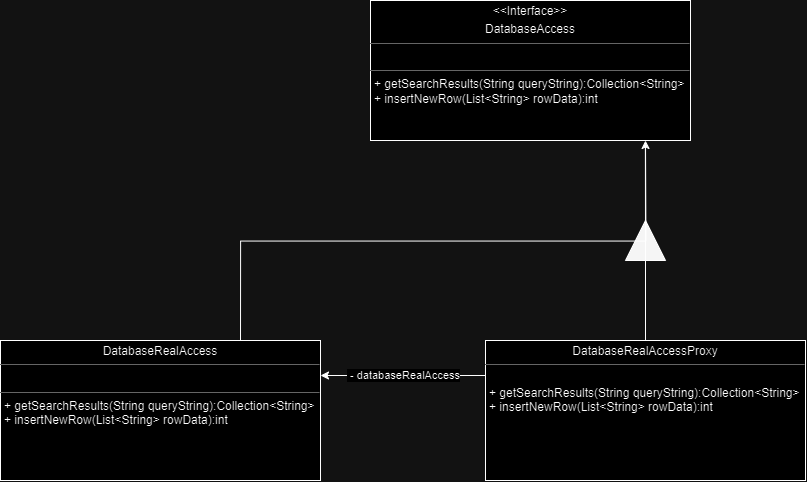

The diagram above was exported from draw.io. Its source (the exported page's mxGraphModel, read from the mxfile embedded in the PNG):
<mxGraphModel dx="1851" dy="3329" grid="1" gridSize="10" guides="1" tooltips="1" connect="1" arrows="1" fold="1" page="1" pageScale="1" pageWidth="827" pageHeight="1169" math="0" shadow="0">
  <root>
    <mxCell id="0" />
    <mxCell id="1" parent="0" />
    <mxCell id="f-JPucW05iZZzlv-5L2t-4" value="&lt;p style=&quot;margin:0px;margin-top:4px;text-align:center;&quot;&gt;DatabaseRealAccess&lt;br&gt;&lt;/p&gt;&lt;hr size=&quot;1&quot;&gt;&lt;p style=&quot;margin:0px;margin-left:4px;&quot;&gt;&lt;br&gt;&lt;/p&gt;&lt;hr size=&quot;1&quot;&gt;&lt;p style=&quot;margin: 0px 0px 0px 4px;&quot;&gt;+&amp;nbsp;getSearchResults(String queryString):Collection&amp;lt;String&amp;gt;&lt;/p&gt;&lt;p style=&quot;margin: 0px 0px 0px 4px;&quot;&gt;+&amp;nbsp;insertNewRow(List&amp;lt;String&amp;gt; rowData):int&lt;/p&gt;" style="verticalAlign=top;align=left;overflow=fill;fontSize=12;fontFamily=Helvetica;html=1;rounded=0;shadow=0;comic=0;labelBackgroundColor=none;strokeWidth=1" parent="1" vertex="1">
      <mxGeometry x="630" y="-1510" width="320" height="140" as="geometry" />
    </mxCell>
    <mxCell id="wo8jABdAaqh5fza8ez3o-1" value="&lt;p style=&quot;margin:0px;margin-top:4px;text-align:center;&quot;&gt;&amp;lt;&amp;lt;Interface&amp;gt;&amp;gt;&lt;/p&gt;&lt;p style=&quot;margin:0px;margin-top:4px;text-align:center;&quot;&gt;DatabaseAccess&lt;br&gt;&lt;/p&gt;&lt;hr size=&quot;1&quot;&gt;&lt;p style=&quot;margin:0px;margin-left:4px;&quot;&gt;&lt;br&gt;&lt;/p&gt;&lt;hr size=&quot;1&quot;&gt;&lt;p style=&quot;margin:0px;margin-left:4px;&quot;&gt;+&amp;nbsp;getSearchResults(String queryString):Collection&amp;lt;String&amp;gt;&lt;/p&gt;&lt;p style=&quot;margin:0px;margin-left:4px;&quot;&gt;+&amp;nbsp;insertNewRow(List&amp;lt;String&amp;gt; rowData):int&lt;/p&gt;" style="verticalAlign=top;align=left;overflow=fill;fontSize=12;fontFamily=Helvetica;html=1;rounded=0;shadow=0;comic=0;labelBackgroundColor=none;strokeWidth=1" vertex="1" parent="1">
      <mxGeometry x="1000" y="-1850" width="320" height="140" as="geometry" />
    </mxCell>
    <mxCell id="wo8jABdAaqh5fza8ez3o-4" value="&amp;nbsp;- databaseRealAccess" style="edgeStyle=orthogonalEdgeStyle;rounded=0;orthogonalLoop=1;jettySize=auto;html=1;exitX=0;exitY=0.25;exitDx=0;exitDy=0;entryX=1;entryY=0.25;entryDx=0;entryDy=0;" edge="1" parent="1" source="wo8jABdAaqh5fza8ez3o-3" target="f-JPucW05iZZzlv-5L2t-4">
      <mxGeometry relative="1" as="geometry" />
    </mxCell>
    <mxCell id="wo8jABdAaqh5fza8ez3o-3" value="&lt;p style=&quot;margin:0px;margin-top:4px;text-align:center;&quot;&gt;DatabaseRealAccessProxy&lt;br&gt;&lt;/p&gt;&lt;hr size=&quot;1&quot;&gt;&lt;p style=&quot;margin:0px;margin-left:4px;&quot;&gt;&lt;br&gt;&lt;/p&gt;&lt;p style=&quot;margin: 0px 0px 0px 4px;&quot;&gt;+&amp;nbsp;getSearchResults(String queryString):Collection&amp;lt;String&amp;gt;&lt;/p&gt;&lt;p style=&quot;margin: 0px 0px 0px 4px;&quot;&gt;+&amp;nbsp;insertNewRow(List&amp;lt;String&amp;gt; rowData):int&lt;/p&gt;" style="verticalAlign=top;align=left;overflow=fill;fontSize=12;fontFamily=Helvetica;html=1;rounded=0;shadow=0;comic=0;labelBackgroundColor=none;strokeWidth=1" vertex="1" parent="1">
      <mxGeometry x="1115" y="-1510" width="320" height="140" as="geometry" />
    </mxCell>
    <mxCell id="wo8jABdAaqh5fza8ez3o-8" value="" style="triangle;whiteSpace=wrap;html=1;rotation=-90;fillColor=#0A0A0A;" vertex="1" parent="1">
      <mxGeometry x="1255" y="-1630" width="40" height="40" as="geometry" />
    </mxCell>
    <mxCell id="wo8jABdAaqh5fza8ez3o-9" style="edgeStyle=orthogonalEdgeStyle;rounded=0;orthogonalLoop=1;jettySize=auto;html=1;entryX=0.859;entryY=1.021;entryDx=0;entryDy=0;entryPerimeter=0;endArrow=none;endFill=0;" edge="1" parent="1" source="wo8jABdAaqh5fza8ez3o-3" target="wo8jABdAaqh5fza8ez3o-1">
      <mxGeometry relative="1" as="geometry" />
    </mxCell>
    <mxCell id="wo8jABdAaqh5fza8ez3o-10" style="edgeStyle=orthogonalEdgeStyle;rounded=0;orthogonalLoop=1;jettySize=auto;html=1;exitX=0.75;exitY=0;exitDx=0;exitDy=0;" edge="1" parent="1" source="f-JPucW05iZZzlv-5L2t-4">
      <mxGeometry relative="1" as="geometry">
        <mxPoint x="1275" y="-1710" as="targetPoint" />
      </mxGeometry>
    </mxCell>
  </root>
</mxGraphModel>